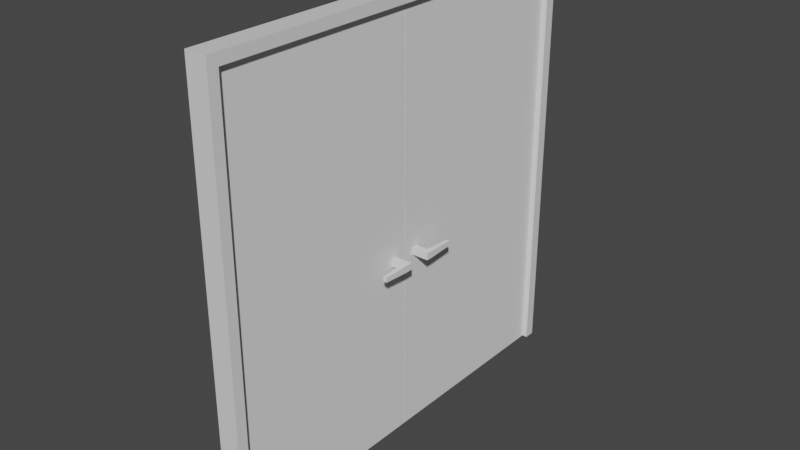 # Source: SimpleDoubleDoor.blend  (saved by Blender 2.80.75; exported with 4.5.12 LTS)
import bpy
from mathutils import Matrix  # noqa: F401  (used for matrix-valued properties, if any)

bpy.ops.wm.read_factory_settings(use_empty=True)
scene = bpy.context.scene
scene.name = 'Scene'

# ---- collections
col_collection = bpy.data.collections.new('Collection'); scene.collection.children.link(col_collection)

# ---- materials (node trees are filled in below, after node groups)
mat_material = bpy.data.materials.new('Material')
mat_material.alpha_threshold = 0.0
mat_material.use_transparent_shadow = False
mat_material.line_color = (0.0, 0.0, 0.0, 1.0)

# ---- material node trees
mat_material.use_nodes = True; mat_material.node_tree.nodes.clear()
_N = mat_material.node_tree.nodes; _L = mat_material.node_tree.links
n0 = _N.new('ShaderNodeOutputMaterial'); n0.name = 'Material Output'; n0.location = (300, 300)
n1 = _N.new('ShaderNodeBsdfPrincipled'); n1.name = 'Principled BSDF'; n1.location = (10, 300)
n1.distribution = 'GGX'
n1.subsurface_method = 'BURLEY'
n1.inputs[2].default_value = 0.4
n1.inputs[3].default_value = 1.45
n1.inputs[27].default_value = (0.0, 0.0, 0.0, 1.0)
n1.inputs[28].default_value = 1.0
_L.new(n1.outputs[0], n0.inputs[0])
n0.is_active_output = True

# ---- world
world_world = bpy.data.worlds.new('World'); scene.world = world_world
world_world.use_nodes = True; world_world.node_tree.nodes.clear()
_N = world_world.node_tree.nodes; _L = world_world.node_tree.links
n0 = _N.new('ShaderNodeOutputWorld'); n0.name = 'World Output'; n0.location = (300, 300)
n1 = _N.new('ShaderNodeBackground'); n1.name = 'Background'; n1.location = (10, 300)
n1.inputs[0].default_value = (0.05088, 0.05088, 0.05088, 1.0)
_L.new(n1.outputs[0], n0.inputs[0])
n0.is_active_output = True
world_world.color = (0.05088, 0.05088, 0.05088)
world_world.use_sun_shadow = False
world_world.sun_shadow_jitter_overblur = 0.0

# ---- meshes
me_cube = bpy.data.meshes.new('Cube')
me_cube.from_pydata([(1.0, 1.0, 1.0), (1.0, 1.0, -1.0), (1.0, -1.0, 1.0), (1.0, -1.0, -1.0), (-1.0, 1.0, 1.0), (-1.0, 1.0, -1.0), (-1.0, -1.0, 1.0), (-1.0, -1.0, -1.0), (-1.0, 0.95, -1.0), (1.0, 0.95, 1.0), (-1.0, 0.95, 1.0), (1.0, 0.95, -1.0), (-1.0, -0.9513, -1.0), (1.0, -0.9513, 1.0), (-1.0, -0.9513, 1.0), (1.0, -0.9513, -1.0), (1.0, 1.0, 0.95), (-1.0, -1.0, 0.95), (1.0, -1.0, 0.95), (-1.0, 1.0, 0.95), (1.0, 0.95, 0.95), (-1.0, 0.95, 0.95), (-1.0, -0.9513, 0.95), (1.0, -0.9513, 0.95)], [], [(13, 14, 6, 2), (18, 2, 6, 17), (21, 10, 4, 19), (12, 15, 3, 7), (23, 13, 2, 18), (19, 4, 0, 16), (16, 0, 9, 20), (5, 1, 11, 8), (22, 14, 10, 21), (0, 4, 10, 9), (17, 6, 14, 22), (20, 9, 13, 23), (22, 23, 15, 12), (9, 10, 14, 13), (21, 8, 11, 20), (7, 17, 22, 12), (20, 23, 22, 21), (1, 16, 20, 11), (5, 19, 16, 1), (15, 23, 18, 3), (8, 21, 19, 5), (3, 18, 17, 7)])
_uv = me_cube.uv_layers.new(name='UVMap')
_uv.uv.foreach_set('vector', [0.375, 0.2439, 0.625, 0.2439, 0.625, 0.25, 0.375, 0.25, 0.6187, 0.25, 0.625, 0.25, 0.625, 0.5, 0.6187, 0.5, 0.6187, 0.7437, 0.625, 0.7437, 0.625, 0.75, 0.6187, 0.75, 0.375, 0.9939, 0.625, 0.9939, 0.625, 1.0, 0.375, 1.0, 0.3688, 0.7439, 0.375, 0.7439, 0.375, 0.75, 0.3688, 0.75, 0.8688, 0.5, 0.875, 0.5, 0.875, 0.75, 0.8688, 0.75, 0.3688, 0.5, 0.375, 0.5, 0.375, 0.5063, 0.3688, 0.5063, 0.375, 0.75, 0.625, 0.75, 0.625, 0.7563, 0.375, 0.7563, 0.6187, 0.5061, 0.625, 0.5061, 0.625, 0.7437, 0.6187, 0.7437, 0.375, 0.0, 0.625, 0.0, 0.625, 0.00625, 0.375, 0.00625, 0.6187, 0.5, 0.625, 0.5, 0.625, 0.5061, 0.6187, 0.5061, 0.3688, 0.5063, 0.375, 0.5063, 0.375, 0.7439, 0.3688, 0.7439, 0.6187, 0.5061, 0.3688, 0.7439, 0.625, 0.9939, 0.375, 0.5061, 0.375, 0.00625, 0.625, 0.00625, 0.625, 0.2439, 0.375, 0.2439, 0.6187, 0.7437, 0.375, 0.7437, 0.625, 0.7563, 0.3688, 0.5063, 0.375, 0.5, 0.6187, 0.5, 0.6187, 0.5061, 0.375, 0.5061, 0.3688, 0.5063, 0.3688, 0.7439, 0.6187, 0.5061, 0.6187, 0.7437, 0.125, 0.5, 0.3688, 0.5, 0.3688, 0.5063, 0.125, 0.5063, 0.625, 0.5, 0.8688, 0.5, 0.8688, 0.75, 0.625, 0.75, 0.125, 0.7439, 0.3688, 0.7439, 0.3688, 0.75, 0.125, 0.75, 0.375, 0.7437, 0.6187, 0.7437, 0.6187, 0.75, 0.375, 0.75, 0.375, 0.25, 0.6187, 0.25, 0.6187, 0.5, 0.375, 0.5])
me_cube.materials.append(mat_material)
me_cube.use_remesh_preserve_volume = False
me_cube.use_remesh_preserve_attributes = False
me_cube.use_mirror_vertex_groups = False
me_cube.update()
me_cube_001 = bpy.data.meshes.new('Cube.001')
me_cube_001.from_pydata([(-1.0, -1.0, -1.0), (-1.0, -1.0, 1.0), (-1.0, 1.0, -1.0), (-1.0, 1.0, 1.0), (1.0, -1.0, -1.0), (1.0, -1.0, 1.0), (1.0, 1.0, -1.0), (1.0, 1.0, 1.0), (-3.172, 0.8263, -0.131), (-3.172, 0.8263, -0.09842), (-3.172, 0.8932, -0.131), (-3.172, 0.8932, -0.09842), (3.172, 0.8263, -0.131), (3.172, 0.8263, -0.09842), (3.172, 0.8932, -0.131), (3.172, 0.8932, -0.09842), (4.172, 0.8263, -0.131), (4.172, 0.8263, -0.09842), (4.172, 0.8932, -0.131), (4.172, 0.8932, -0.09842), (3.322, 0.5687, -0.1261), (3.322, 0.5687, -0.1033), (4.022, 0.5687, -0.1261), (4.022, 0.5687, -0.1033), (-4.172, 0.8263, -0.131), (-4.172, 0.8263, -0.09842), (-4.172, 0.8932, -0.131), (-4.172, 0.8932, -0.09842), (-3.322, 0.5632, -0.1261), (-3.322, 0.5632, -0.1033), (-4.022, 0.5632, -0.1261), (-4.022, 0.5632, -0.1033)], [], [(0, 1, 3, 2), (2, 3, 7, 6), (6, 7, 5, 4), (4, 5, 1, 0), (2, 6, 4, 0), (7, 3, 1, 5), (9, 11, 27, 25), (10, 11, 15, 14), (13, 12, 20, 21), (12, 13, 9, 8), (10, 14, 12, 8), (15, 11, 9, 13), (18, 19, 17, 16), (12, 14, 18, 16), (15, 13, 17, 19), (14, 15, 19, 18), (21, 20, 22, 23), (12, 16, 22, 20), (17, 13, 21, 23), (16, 17, 23, 22), (24, 25, 27, 26), (10, 8, 24, 26), (11, 10, 26, 27), (9, 25, 31, 29), (28, 29, 31, 30), (25, 24, 30, 31), (8, 9, 29, 28), (24, 8, 28, 30)])
_uv = me_cube_001.uv_layers.new(name='UVMap')
_uv.uv.foreach_set('vector', [0.375, 0.0, 0.625, 0.0, 0.625, 0.25, 0.375, 0.25, 0.375, 0.25, 0.625, 0.25, 0.625, 0.5, 0.375, 0.5, 0.375, 0.5, 0.625, 0.5, 0.625, 0.75, 0.375, 0.75, 0.375, 0.75, 0.625, 0.75, 0.625, 1.0, 0.375, 1.0, 0.125, 0.5, 0.375, 0.5, 0.375, 0.75, 0.125, 0.75, 0.625, 0.5, 0.875, 0.5, 0.875, 0.75, 0.625, 0.75, 0.875, 0.75, 0.875, 0.5, 0.875, 0.5, 0.875, 0.75, 0.375, 0.25, 0.625, 0.25, 0.625, 0.5, 0.375, 0.5, 0.625, 0.75, 0.375, 0.75, 0.375, 0.75, 0.625, 0.75, 0.375, 0.75, 0.625, 0.75, 0.625, 1.0, 0.375, 1.0, 0.125, 0.5, 0.375, 0.5, 0.375, 0.75, 0.125, 0.75, 0.625, 0.5, 0.875, 0.5, 0.875, 0.75, 0.625, 0.75, 0.375, 0.5, 0.625, 0.5, 0.625, 0.75, 0.375, 0.75, 0.375, 0.75, 0.375, 0.5, 0.375, 0.5, 0.375, 0.75, 0.625, 0.5, 0.625, 0.75, 0.625, 0.75, 0.625, 0.5, 0.375, 0.5, 0.625, 0.5, 0.625, 0.5, 0.375, 0.5, 0.625, 0.75, 0.375, 0.75, 0.375, 0.75, 0.625, 0.75, 0.375, 0.75, 0.375, 0.75, 0.375, 0.75, 0.375, 0.75, 0.625, 0.75, 0.625, 0.75, 0.625, 0.75, 0.625, 0.75, 0.375, 0.75, 0.625, 0.75, 0.625, 0.75, 0.375, 0.75, 0.375, 0.0, 0.625, 0.0, 0.625, 0.25, 0.375, 0.25, 0.125, 0.5, 0.125, 0.75, 0.125, 0.75, 0.125, 0.5, 0.625, 0.25, 0.375, 0.25, 0.375, 0.25, 0.625, 0.25, 0.875, 0.75, 0.875, 0.75, 0.875, 0.75, 0.875, 0.75, 0.375, 1.0, 0.625, 1.0, 0.625, 1.0, 0.375, 1.0, 0.625, 0.0, 0.375, 0.0, 0.375, 0.0, 0.625, 0.0, 0.375, 1.0, 0.625, 1.0, 0.625, 1.0, 0.375, 1.0, 0.125, 0.75, 0.125, 0.75, 0.125, 0.75, 0.125, 0.75])
me_cube_001.use_remesh_preserve_volume = False
me_cube_001.use_remesh_preserve_attributes = False
me_cube_001.use_mirror_vertex_groups = False
me_cube_001.update()
me_cube_002 = bpy.data.meshes.new('Cube.002')
me_cube_002.from_pydata([(-1.0, -1.0, -1.0), (-1.0, -1.0, 1.0), (-1.0, 1.0, -1.0), (-1.0, 1.0, 1.0), (1.0, -1.0, -1.0), (1.0, -1.0, 1.0), (1.0, 1.0, -1.0), (1.0, 1.0, 1.0), (-3.172, 0.8263, -0.131), (-3.172, 0.8263, -0.09842), (-3.172, 0.8932, -0.131), (-3.172, 0.8932, -0.09842), (3.172, 0.8263, -0.131), (3.172, 0.8263, -0.09842), (3.172, 0.8932, -0.131), (3.172, 0.8932, -0.09842), (4.172, 0.8263, -0.131), (4.172, 0.8263, -0.09842), (4.172, 0.8932, -0.131), (4.172, 0.8932, -0.09842), (3.322, 0.5687, -0.1261), (3.322, 0.5687, -0.1033), (4.022, 0.5687, -0.1261), (4.022, 0.5687, -0.1033), (-4.172, 0.8263, -0.131), (-4.172, 0.8263, -0.09842), (-4.172, 0.8932, -0.131), (-4.172, 0.8932, -0.09842), (-3.322, 0.5632, -0.1261), (-3.322, 0.5632, -0.1033), (-4.022, 0.5632, -0.1261), (-4.022, 0.5632, -0.1033)], [], [(0, 1, 3, 2), (2, 3, 7, 6), (6, 7, 5, 4), (4, 5, 1, 0), (2, 6, 4, 0), (7, 3, 1, 5), (9, 11, 27, 25), (10, 11, 15, 14), (13, 12, 20, 21), (12, 13, 9, 8), (10, 14, 12, 8), (15, 11, 9, 13), (18, 19, 17, 16), (12, 14, 18, 16), (15, 13, 17, 19), (14, 15, 19, 18), (21, 20, 22, 23), (12, 16, 22, 20), (17, 13, 21, 23), (16, 17, 23, 22), (24, 25, 27, 26), (10, 8, 24, 26), (11, 10, 26, 27), (9, 25, 31, 29), (28, 29, 31, 30), (25, 24, 30, 31), (8, 9, 29, 28), (24, 8, 28, 30)])
_uv = me_cube_002.uv_layers.new(name='UVMap')
_uv.uv.foreach_set('vector', [0.375, 0.0, 0.625, 0.0, 0.625, 0.25, 0.375, 0.25, 0.375, 0.25, 0.625, 0.25, 0.625, 0.5, 0.375, 0.5, 0.375, 0.5, 0.625, 0.5, 0.625, 0.75, 0.375, 0.75, 0.375, 0.75, 0.625, 0.75, 0.625, 1.0, 0.375, 1.0, 0.125, 0.5, 0.375, 0.5, 0.375, 0.75, 0.125, 0.75, 0.625, 0.5, 0.875, 0.5, 0.875, 0.75, 0.625, 0.75, 0.875, 0.75, 0.875, 0.5, 0.875, 0.5, 0.875, 0.75, 0.375, 0.25, 0.625, 0.25, 0.625, 0.5, 0.375, 0.5, 0.625, 0.75, 0.375, 0.75, 0.375, 0.75, 0.625, 0.75, 0.375, 0.75, 0.625, 0.75, 0.625, 1.0, 0.375, 1.0, 0.125, 0.5, 0.375, 0.5, 0.375, 0.75, 0.125, 0.75, 0.625, 0.5, 0.875, 0.5, 0.875, 0.75, 0.625, 0.75, 0.375, 0.5, 0.625, 0.5, 0.625, 0.75, 0.375, 0.75, 0.375, 0.75, 0.375, 0.5, 0.375, 0.5, 0.375, 0.75, 0.625, 0.5, 0.625, 0.75, 0.625, 0.75, 0.625, 0.5, 0.375, 0.5, 0.625, 0.5, 0.625, 0.5, 0.375, 0.5, 0.625, 0.75, 0.375, 0.75, 0.375, 0.75, 0.625, 0.75, 0.375, 0.75, 0.375, 0.75, 0.375, 0.75, 0.375, 0.75, 0.625, 0.75, 0.625, 0.75, 0.625, 0.75, 0.625, 0.75, 0.375, 0.75, 0.625, 0.75, 0.625, 0.75, 0.375, 0.75, 0.375, 0.0, 0.625, 0.0, 0.625, 0.25, 0.375, 0.25, 0.125, 0.5, 0.125, 0.75, 0.125, 0.75, 0.125, 0.5, 0.625, 0.25, 0.375, 0.25, 0.375, 0.25, 0.625, 0.25, 0.875, 0.75, 0.875, 0.75, 0.875, 0.75, 0.875, 0.75, 0.375, 1.0, 0.625, 1.0, 0.625, 1.0, 0.375, 1.0, 0.625, 0.0, 0.375, 0.0, 0.375, 0.0, 0.625, 0.0, 0.375, 1.0, 0.625, 1.0, 0.625, 1.0, 0.375, 1.0, 0.125, 0.75, 0.125, 0.75, 0.125, 0.75, 0.125, 0.75])
me_cube_002.use_remesh_preserve_volume = False
me_cube_002.use_remesh_preserve_attributes = False
me_cube_002.use_mirror_vertex_groups = False
me_cube_002.update()

# ---- objects
ob_cube = bpy.data.objects.new('Cube', me_cube)
ob_cube_001 = bpy.data.objects.new('Cube.001', me_cube_001)
ob_cube_002 = bpy.data.objects.new('Cube.002', me_cube_002)

# ---- transforms, parenting, visibility, modifiers, constraints
ob_cube.location = (0.0, 0.0, 4.0)
ob_cube.scale = (0.2, 4.0, 4.0)
ob_cube.lock_rotations_4d = False
ob_cube.empty_display_type = 'ARROWS'
ob_cube.lineart.crease_threshold = 0.0
ob_cube_001.location = (0.0, -1.9, 3.9)
ob_cube_001.scale = (0.1, 1.9, 3.9)
ob_cube_001.lineart.crease_threshold = 0.0
ob_cube_002.location = (0.0, 1.912, 3.9)
ob_cube_002.rotation_euler = (0.0, -0.0, -3.142)
ob_cube_002.scale = (0.1, 1.9, 3.9)
ob_cube_002.lineart.crease_threshold = 0.0

# ---- collection membership
col_collection.objects.link(ob_cube)
col_collection.objects.link(ob_cube_001)
col_collection.objects.link(ob_cube_002)

# ---- scene / render settings (as saved in the file)
scene.frame_start = 1; scene.frame_end = 250; scene.frame_set(1)
scene.render.engine = 'BLENDER_EEVEE_NEXT'
scene.cycles.use_denoising = False
scene.cycles.samples = 128
scene.cycles.sampling_pattern = 'TABULATED_SOBOL'
scene.cycles.use_adaptive_sampling = False
scene.cycles.use_light_tree = False
scene.view_settings.view_transform = 'Filmic'
bpy.context.view_layer.update()

# ---- added for rendering (the .blend has no active camera and no usable light): camera, sun
cam_auto = bpy.data.cameras.new('AutoCamera')
cam_auto.lens = 50.0
cam_auto.sensor_width = 36.0
cam_auto.clip_end = 1000.0
ob_auto_camera = bpy.data.objects.new('AutoCamera', cam_auto)
scene.collection.objects.link(ob_auto_camera)
ob_auto_camera.location = (10.4961, -12.5954, 12.3969)
ob_auto_camera.rotation_euler = (1.09748, -7.21219e-08, 0.694738)
scene.camera = ob_auto_camera
light_auto_sun = bpy.data.lights.new('AutoSun', 'SUN')
light_auto_sun.energy = 3.0
light_auto_sun.angle = 0.0523599
ob_auto_sun = bpy.data.objects.new('AutoSun', light_auto_sun)
scene.collection.objects.link(ob_auto_sun)
ob_auto_sun.rotation_euler = (0.872665, 0.174533, 0.523599)
bpy.context.view_layer.update()
